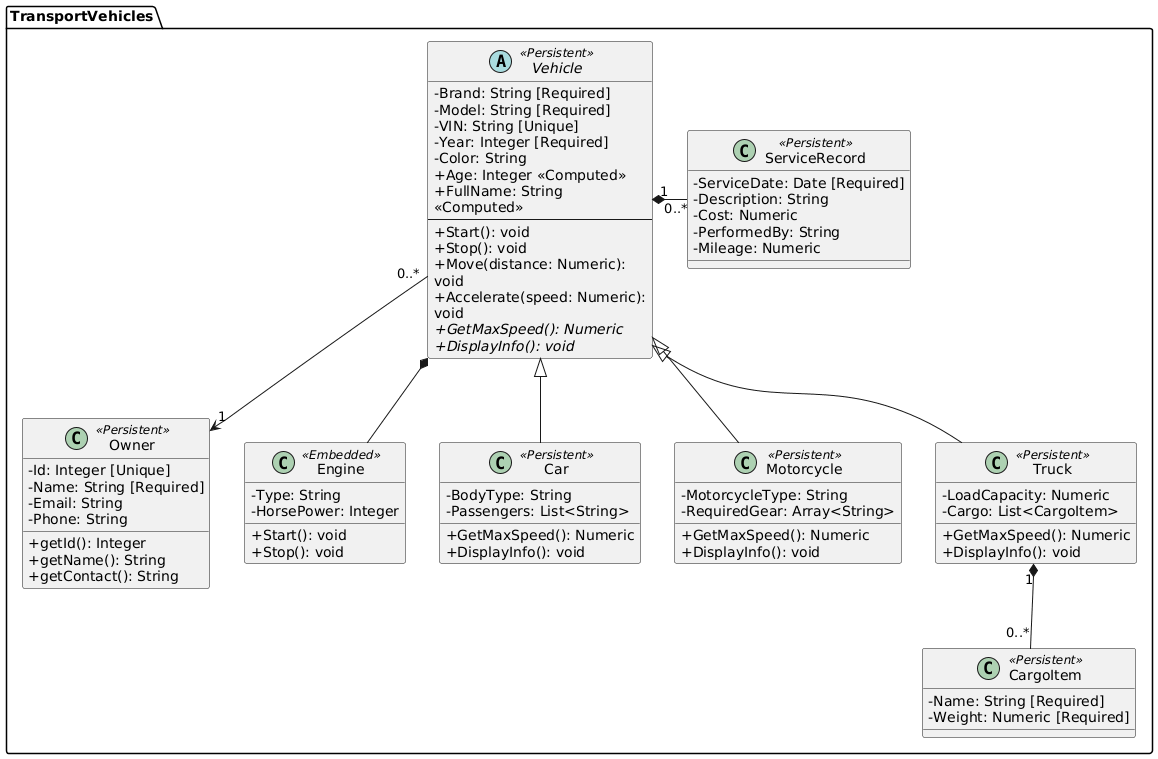

The diagram above was rendered by PlantUML. Its source (embedded in the PNG):
@startuml
skinparam classAttributeIconSize 0
skinparam wrapWidth 220
skinparam maxMessageSize 220

' Стереотипи для наочності в контексті InterSystems IRIS
' <<Persistent>> — збережуваний клас
' <<Embedded>> — вбудований (Serial/embedded) клас
' <<Computed>> — обчислювана властивість
' [Required] — обов'язкова
' [Unique] — унікальна

package "TransportVehicles" {

  class Owner <<Persistent>> {
    - Id: Integer [Unique]
    - Name: String [Required]
    - Email: String
    - Phone: String
    + getId(): Integer
    + getName(): String
    + getContact(): String
  }

  class ServiceRecord <<Persistent>> {
    - ServiceDate: Date [Required]
    - Description: String
    - Cost: Numeric
    - PerformedBy: String
    - Mileage: Numeric
  }

  abstract class Vehicle <<Persistent>> {
    - Brand: String [Required]
    - Model: String [Required]
    - VIN: String [Unique]
    - Year: Integer [Required]
    - Color: String
    + Age: Integer <<Computed>>
    + FullName: String <<Computed>>
    --
    + Start(): void
    + Stop(): void
    + Move(distance: Numeric): void
    + Accelerate(speed: Numeric): void
    {abstract} + GetMaxSpeed(): Numeric
    {abstract} + DisplayInfo(): void
  }

  class Engine <<Embedded>> {
    - Type: String
    - HorsePower: Integer
    + Start(): void
    + Stop(): void
  }

  class Car <<Persistent>> extends Vehicle {
    - BodyType: String
    - Passengers: List<String>
    + GetMaxSpeed(): Numeric
    + DisplayInfo(): void
  }

  class Motorcycle <<Persistent>> extends Vehicle {
    - MotorcycleType: String
    - RequiredGear: Array<String>
    + GetMaxSpeed(): Numeric
    + DisplayInfo(): void
  }

  class Truck <<Persistent>> extends Vehicle {
    - LoadCapacity: Numeric
    - Cargo: List<CargoItem>
    + GetMaxSpeed(): Numeric
    + DisplayInfo(): void
  }

  class CargoItem <<Persistent>> {
    - Name: String [Required]
    - Weight: Numeric [Required]
  }

  ' --- Відношення ---
  Vehicle "0..*" --> "1" Owner
  Vehicle *-- Engine
  Truck "1" *-- "0..*" CargoItem
  Vehicle "1" *--right " 0..*" ServiceRecord
}
@enduml